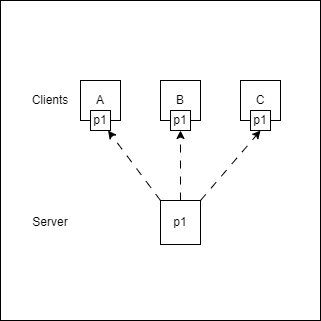

The diagram above was exported from draw.io. Its source (the exported page's mxGraphModel, read from the mxfile embedded in the PNG):
<mxGraphModel dx="1098" dy="1075" grid="1" gridSize="10" guides="1" tooltips="1" connect="1" arrows="1" fold="1" page="1" pageScale="1" pageWidth="1169" pageHeight="827" math="0" shadow="0">
  <root>
    <mxCell id="0" />
    <mxCell id="1" parent="0" />
    <mxCell id="NlCDpZrlo3rPQiElxIi3-11" value="" style="whiteSpace=wrap;html=1;aspect=fixed;fillColor=default;" parent="1" vertex="1">
      <mxGeometry x="200" y="200" width="320" height="320" as="geometry" />
    </mxCell>
    <mxCell id="3N-HcHXxLlA_IWJN3B69-1" value="C" style="whiteSpace=wrap;html=1;aspect=fixed;" parent="1" vertex="1">
      <mxGeometry x="440" y="280" width="40" height="40" as="geometry" />
    </mxCell>
    <mxCell id="3N-HcHXxLlA_IWJN3B69-2" value="A" style="whiteSpace=wrap;html=1;aspect=fixed;" parent="1" vertex="1">
      <mxGeometry x="280" y="280" width="40" height="40" as="geometry" />
    </mxCell>
    <mxCell id="3N-HcHXxLlA_IWJN3B69-3" value="B" style="whiteSpace=wrap;html=1;aspect=fixed;" parent="1" vertex="1">
      <mxGeometry x="360" y="280" width="40" height="40" as="geometry" />
    </mxCell>
    <mxCell id="3N-HcHXxLlA_IWJN3B69-4" value="Clients" style="text;html=1;align=center;verticalAlign=middle;whiteSpace=wrap;rounded=0;" parent="1" vertex="1">
      <mxGeometry x="220" y="285" width="60" height="30" as="geometry" />
    </mxCell>
    <mxCell id="3N-HcHXxLlA_IWJN3B69-5" value="Server" style="text;html=1;align=center;verticalAlign=middle;whiteSpace=wrap;rounded=0;" parent="1" vertex="1">
      <mxGeometry x="220" y="407" width="60" height="30" as="geometry" />
    </mxCell>
    <mxCell id="3N-HcHXxLlA_IWJN3B69-6" value="p1" style="rounded=0;whiteSpace=wrap;html=1;" parent="1" vertex="1">
      <mxGeometry x="360" y="400" width="40" height="44" as="geometry" />
    </mxCell>
    <mxCell id="3N-HcHXxLlA_IWJN3B69-9" value="" style="endArrow=classic;html=1;rounded=0;dashed=1;dashPattern=8 8;exitX=0;exitY=0;exitDx=0;exitDy=0;" parent="1" source="NlCDpZrlo3rPQiElxIi3-1" edge="1">
      <mxGeometry width="50" height="50" relative="1" as="geometry">
        <mxPoint x="250" y="370" as="sourcePoint" />
        <mxPoint x="300" y="320" as="targetPoint" />
      </mxGeometry>
    </mxCell>
    <mxCell id="3N-HcHXxLlA_IWJN3B69-11" value="" style="endArrow=classic;html=1;rounded=0;dashed=1;dashPattern=8 8;exitX=0.5;exitY=0;exitDx=0;exitDy=0;entryX=0.5;entryY=1;entryDx=0;entryDy=0;" parent="1" source="NlCDpZrlo3rPQiElxIi3-4" target="3N-HcHXxLlA_IWJN3B69-3" edge="1">
      <mxGeometry width="50" height="50" relative="1" as="geometry">
        <mxPoint x="370" y="410" as="sourcePoint" />
        <mxPoint x="270" y="330" as="targetPoint" />
      </mxGeometry>
    </mxCell>
    <mxCell id="3N-HcHXxLlA_IWJN3B69-13" value="" style="endArrow=classic;html=1;rounded=0;dashed=1;dashPattern=8 8;exitX=1;exitY=0;exitDx=0;exitDy=0;entryX=0.5;entryY=1;entryDx=0;entryDy=0;" parent="1" source="NlCDpZrlo3rPQiElxIi3-7" target="3N-HcHXxLlA_IWJN3B69-1" edge="1">
      <mxGeometry width="50" height="50" relative="1" as="geometry">
        <mxPoint x="350" y="410" as="sourcePoint" />
        <mxPoint x="350" y="330" as="targetPoint" />
      </mxGeometry>
    </mxCell>
    <mxCell id="NlCDpZrlo3rPQiElxIi3-2" value="" style="endArrow=classic;html=1;rounded=0;dashed=1;dashPattern=8 8;exitX=0;exitY=0;exitDx=0;exitDy=0;" parent="1" source="3N-HcHXxLlA_IWJN3B69-6" target="NlCDpZrlo3rPQiElxIi3-1" edge="1">
      <mxGeometry width="50" height="50" relative="1" as="geometry">
        <mxPoint x="360" y="400" as="sourcePoint" />
        <mxPoint x="260" y="320" as="targetPoint" />
      </mxGeometry>
    </mxCell>
    <mxCell id="NlCDpZrlo3rPQiElxIi3-1" value="p1" style="rounded=0;whiteSpace=wrap;html=1;" parent="1" vertex="1">
      <mxGeometry x="290" y="310" width="20" height="20" as="geometry" />
    </mxCell>
    <mxCell id="NlCDpZrlo3rPQiElxIi3-5" value="" style="endArrow=classic;html=1;rounded=0;dashed=1;dashPattern=8 8;exitX=0.5;exitY=0;exitDx=0;exitDy=0;entryX=0.5;entryY=1;entryDx=0;entryDy=0;" parent="1" source="3N-HcHXxLlA_IWJN3B69-6" target="NlCDpZrlo3rPQiElxIi3-4" edge="1">
      <mxGeometry width="50" height="50" relative="1" as="geometry">
        <mxPoint x="380" y="400" as="sourcePoint" />
        <mxPoint x="380" y="320" as="targetPoint" />
      </mxGeometry>
    </mxCell>
    <mxCell id="NlCDpZrlo3rPQiElxIi3-4" value="p1" style="rounded=0;whiteSpace=wrap;html=1;" parent="1" vertex="1">
      <mxGeometry x="370" y="310" width="20" height="20" as="geometry" />
    </mxCell>
    <mxCell id="NlCDpZrlo3rPQiElxIi3-8" value="" style="endArrow=classic;html=1;rounded=0;dashed=1;dashPattern=8 8;exitX=1;exitY=0;exitDx=0;exitDy=0;entryX=0.5;entryY=1;entryDx=0;entryDy=0;" parent="1" source="3N-HcHXxLlA_IWJN3B69-6" target="NlCDpZrlo3rPQiElxIi3-7" edge="1">
      <mxGeometry width="50" height="50" relative="1" as="geometry">
        <mxPoint x="400" y="400" as="sourcePoint" />
        <mxPoint x="500" y="320" as="targetPoint" />
      </mxGeometry>
    </mxCell>
    <mxCell id="NlCDpZrlo3rPQiElxIi3-7" value="p1" style="rounded=0;whiteSpace=wrap;html=1;" parent="1" vertex="1">
      <mxGeometry x="450" y="310" width="20" height="20" as="geometry" />
    </mxCell>
  </root>
</mxGraphModel>